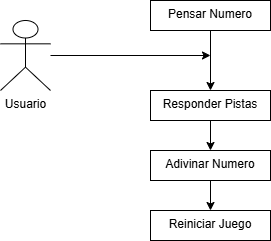

The diagram above was exported from draw.io. Its source (the exported page's mxGraphModel, read from the mxfile embedded in the PNG):
<mxGraphModel dx="615" dy="562" grid="1" gridSize="10" guides="1" tooltips="1" connect="1" arrows="1" fold="1" page="1" pageScale="1" pageWidth="827" pageHeight="1169" math="0" shadow="0">
  <root>
    <mxCell id="0" />
    <mxCell id="1" parent="0" />
    <mxCell id="FUvybQSQqghGYVII_IpQ-15" edge="1" parent="1" source="FUvybQSQqghGYVII_IpQ-2" style="edgeStyle=orthogonalEdgeStyle;rounded=0;orthogonalLoop=1;jettySize=auto;html=1;">
      <mxGeometry relative="1" as="geometry">
        <mxPoint x="340" y="125" as="targetPoint" />
      </mxGeometry>
    </mxCell>
    <mxCell id="FUvybQSQqghGYVII_IpQ-2" parent="1" style="shape=umlActor;verticalLabelPosition=bottom;verticalAlign=top;html=1;" value="Usuario" vertex="1">
      <mxGeometry height="70" width="50" x="130" y="90" as="geometry" />
    </mxCell>
    <mxCell id="FUvybQSQqghGYVII_IpQ-7" edge="1" parent="1" source="FUvybQSQqghGYVII_IpQ-4" style="edgeStyle=orthogonalEdgeStyle;rounded=0;orthogonalLoop=1;jettySize=auto;html=1;" target="FUvybQSQqghGYVII_IpQ-6" value="">
      <mxGeometry relative="1" as="geometry" />
    </mxCell>
    <mxCell id="FUvybQSQqghGYVII_IpQ-4" parent="1" style="whiteSpace=wrap;html=1;verticalAlign=top;" value="Pensar Numero" vertex="1">
      <mxGeometry height="30" width="120" x="280" y="70" as="geometry" />
    </mxCell>
    <mxCell id="FUvybQSQqghGYVII_IpQ-9" edge="1" parent="1" source="FUvybQSQqghGYVII_IpQ-6" style="edgeStyle=orthogonalEdgeStyle;rounded=0;orthogonalLoop=1;jettySize=auto;html=1;" target="FUvybQSQqghGYVII_IpQ-8" value="">
      <mxGeometry relative="1" as="geometry" />
    </mxCell>
    <mxCell id="FUvybQSQqghGYVII_IpQ-6" parent="1" style="whiteSpace=wrap;html=1;verticalAlign=top;" value="Responder Pistas" vertex="1">
      <mxGeometry height="30" width="120" x="280" y="160" as="geometry" />
    </mxCell>
    <mxCell id="FUvybQSQqghGYVII_IpQ-11" edge="1" parent="1" source="FUvybQSQqghGYVII_IpQ-8" style="edgeStyle=orthogonalEdgeStyle;rounded=0;orthogonalLoop=1;jettySize=auto;html=1;" target="FUvybQSQqghGYVII_IpQ-10" value="">
      <mxGeometry relative="1" as="geometry" />
    </mxCell>
    <mxCell id="FUvybQSQqghGYVII_IpQ-8" parent="1" style="whiteSpace=wrap;html=1;verticalAlign=top;" value="Adivinar Numero" vertex="1">
      <mxGeometry height="30" width="120" x="280" y="220" as="geometry" />
    </mxCell>
    <mxCell id="FUvybQSQqghGYVII_IpQ-10" parent="1" style="whiteSpace=wrap;html=1;verticalAlign=top;" value="Reiniciar Juego" vertex="1">
      <mxGeometry height="30" width="120" x="280" y="280" as="geometry" />
    </mxCell>
    <mxCell id="FUvybQSQqghGYVII_IpQ-12" edge="1" parent="1" source="FUvybQSQqghGYVII_IpQ-6" style="edgeStyle=orthogonalEdgeStyle;rounded=0;orthogonalLoop=1;jettySize=auto;html=1;exitX=0.5;exitY=1;exitDx=0;exitDy=0;" target="FUvybQSQqghGYVII_IpQ-6">
      <mxGeometry relative="1" as="geometry" />
    </mxCell>
  </root>
</mxGraphModel>